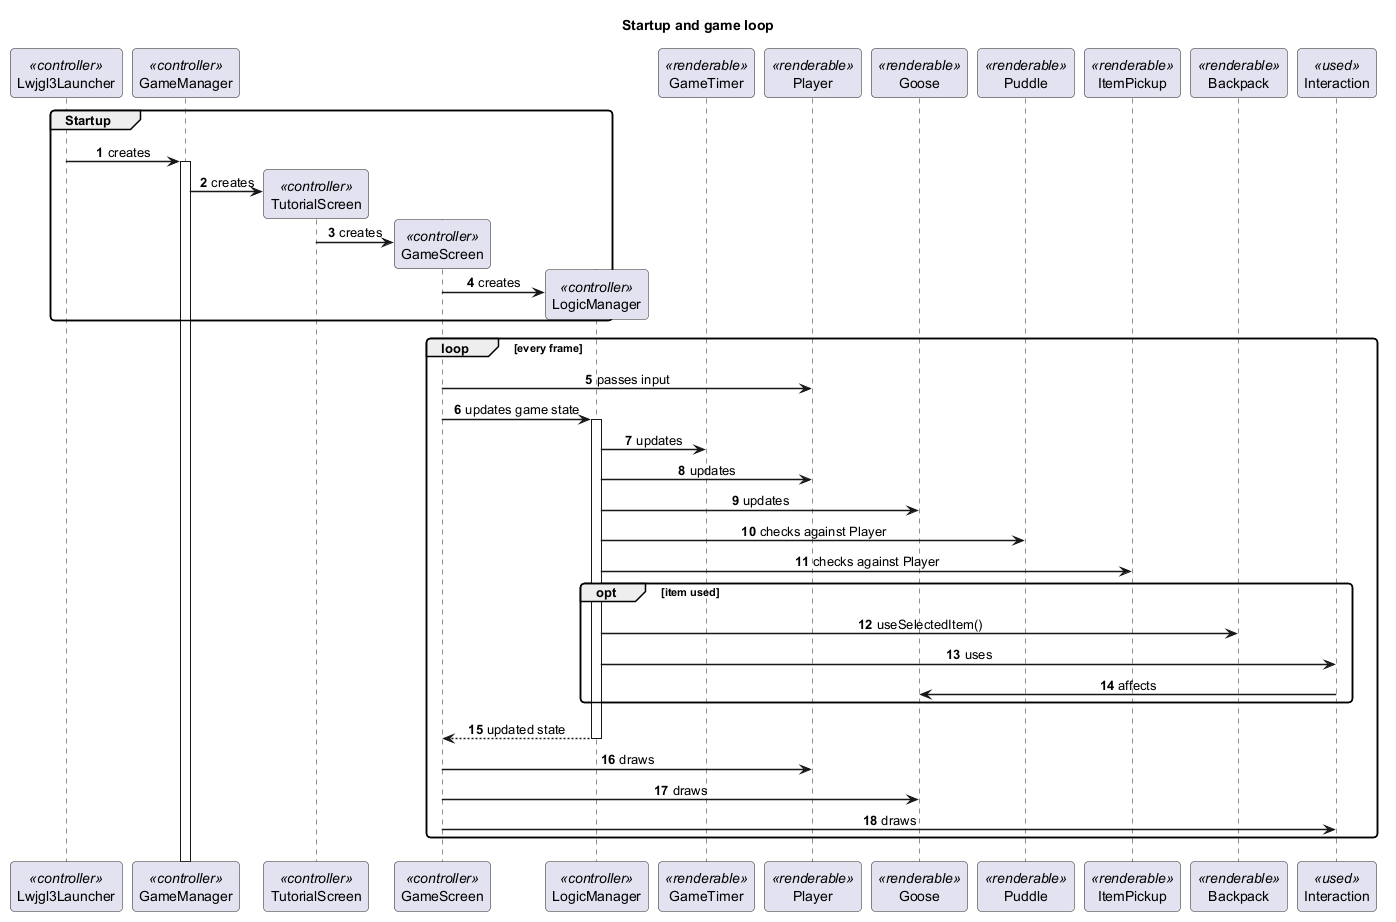

The diagram above was rendered by PlantUML. Its source (embedded in the PNG):
@startuml GameStartSequence
skinparam shadowing false
skinparam roundcorner 8
skinparam ArrowFontSize 13
skinparam ArrowThickness 1.5
skinparam sequenceMessageAlign center

title Startup and game loop

participant Lwjgl3Launcher <<controller>>
participant GameManager <<controller>>
participant TutorialScreen <<controller>>
participant GameScreen <<controller>>
participant LogicManager <<controller>>
participant GameTimer <<renderable>>
participant Player <<renderable>>
participant Goose <<renderable>>
participant Puddle <<renderable>>
participant ItemPickup <<renderable>>
participant Backpack <<renderable>>
participant Interaction <<used>>

autonumber

group Startup
  Lwjgl3Launcher -> GameManager : creates
  activate GameManager
  create TutorialScreen
  GameManager -> TutorialScreen : creates
  create GameScreen
  TutorialScreen -> GameScreen : creates
  create LogicManager
  GameScreen -> LogicManager : creates
end

loop every frame
  GameScreen -> Player : passes input
  GameScreen -> LogicManager : updates game state
  activate LogicManager

  LogicManager -> GameTimer : updates
  LogicManager -> Player : updates
  LogicManager -> Goose : updates
  LogicManager -> Puddle : checks against Player
  LogicManager -> ItemPickup : checks against Player

  opt item used
    LogicManager -> Backpack : useSelectedItem()
    LogicManager -> Interaction : uses
    Interaction -> Goose : affects
  end

  LogicManager --> GameScreen : updated state
  deactivate LogicManager

  GameScreen -> Player : draws
  GameScreen -> Goose : draws
  GameScreen -> Interaction : draws
end
@enduml